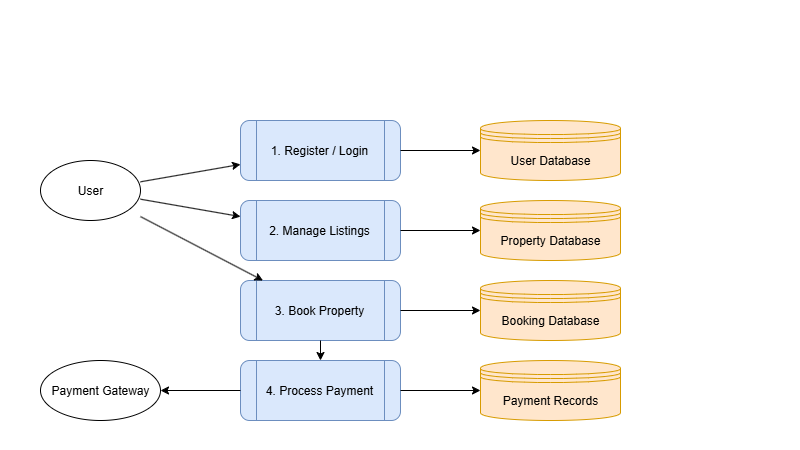

The diagram above was exported from draw.io. Its source (the exported page's mxGraphModel, read from the mxfile embedded in the PNG):
<mxGraphModel dx="1591" dy="874" grid="1" gridSize="10" guides="1" tooltips="1" connect="1" arrows="1" fold="1" page="1" pageScale="1" pageWidth="400" pageHeight="150" math="0" shadow="0">
  <root>
    <mxCell id="0" />
    <mxCell id="1" parent="0" />
    <mxCell id="user" value="User" style="shape=ellipse;whiteSpace=wrap;html=1;" parent="1" vertex="1">
      <mxGeometry x="40" y="160" width="100" height="60" as="geometry" />
    </mxCell>
    <mxCell id="paymentGateway" value="Payment Gateway" style="shape=ellipse;whiteSpace=wrap;html=1;" parent="1" vertex="1">
      <mxGeometry x="40" y="360" width="120" height="60" as="geometry" />
    </mxCell>
    <mxCell id="process1" value="1. Register / Login" style="shape=process;whiteSpace=wrap;html=1;rounded=1;fillColor=#dae8fc;strokeColor=#6c8ebf;" parent="1" vertex="1">
      <mxGeometry x="240" y="120" width="160" height="60" as="geometry" />
    </mxCell>
    <mxCell id="process2" value="2. Manage Listings" style="shape=process;whiteSpace=wrap;html=1;rounded=1;fillColor=#dae8fc;strokeColor=#6c8ebf;" parent="1" vertex="1">
      <mxGeometry x="240" y="200" width="160" height="60" as="geometry" />
    </mxCell>
    <mxCell id="process3" value="3. Book Property" style="shape=process;whiteSpace=wrap;html=1;rounded=1;fillColor=#dae8fc;strokeColor=#6c8ebf;" parent="1" vertex="1">
      <mxGeometry x="240" y="280" width="160" height="60" as="geometry" />
    </mxCell>
    <mxCell id="process4" value="4. Process Payment" style="shape=process;whiteSpace=wrap;html=1;rounded=1;fillColor=#dae8fc;strokeColor=#6c8ebf;" parent="1" vertex="1">
      <mxGeometry x="240" y="360" width="160" height="60" as="geometry" />
    </mxCell>
    <mxCell id="ds1" value="User Database" style="shape=datastore;whiteSpace=wrap;html=1;fillColor=#ffe6cc;strokeColor=#d79b00;" parent="1" vertex="1">
      <mxGeometry x="480" y="120" width="140" height="60" as="geometry" />
    </mxCell>
    <mxCell id="ds2" value="Property Database" style="shape=datastore;whiteSpace=wrap;html=1;fillColor=#ffe6cc;strokeColor=#d79b00;" parent="1" vertex="1">
      <mxGeometry x="480" y="200" width="140" height="60" as="geometry" />
    </mxCell>
    <mxCell id="ds3" value="Booking Database" style="shape=datastore;whiteSpace=wrap;html=1;fillColor=#ffe6cc;strokeColor=#d79b00;" parent="1" vertex="1">
      <mxGeometry x="480" y="280" width="140" height="60" as="geometry" />
    </mxCell>
    <mxCell id="ds4" value="Payment Records" style="shape=datastore;whiteSpace=wrap;html=1;fillColor=#ffe6cc;strokeColor=#d79b00;" parent="1" vertex="1">
      <mxGeometry x="480" y="360" width="140" height="60" as="geometry" />
    </mxCell>
    <mxCell id="edge1" parent="1" source="user" target="process1" edge="1">
      <mxGeometry relative="1" as="geometry" />
    </mxCell>
    <mxCell id="edge2" parent="1" source="process1" target="ds1" edge="1">
      <mxGeometry relative="1" as="geometry" />
    </mxCell>
    <mxCell id="edge3" parent="1" source="user" target="process2" edge="1">
      <mxGeometry relative="1" as="geometry" />
    </mxCell>
    <mxCell id="edge4" parent="1" source="process2" target="ds2" edge="1">
      <mxGeometry relative="1" as="geometry" />
    </mxCell>
    <mxCell id="edge5" parent="1" source="user" target="process3" edge="1">
      <mxGeometry relative="1" as="geometry" />
    </mxCell>
    <mxCell id="edge6" parent="1" source="process3" target="ds3" edge="1">
      <mxGeometry relative="1" as="geometry" />
    </mxCell>
    <mxCell id="edge7" parent="1" source="process3" target="process4" edge="1">
      <mxGeometry relative="1" as="geometry" />
    </mxCell>
    <mxCell id="edge8" parent="1" source="process4" target="paymentGateway" edge="1">
      <mxGeometry relative="1" as="geometry" />
    </mxCell>
    <mxCell id="edge9" parent="1" source="process4" target="ds4" edge="1">
      <mxGeometry relative="1" as="geometry" />
    </mxCell>
  </root>
</mxGraphModel>